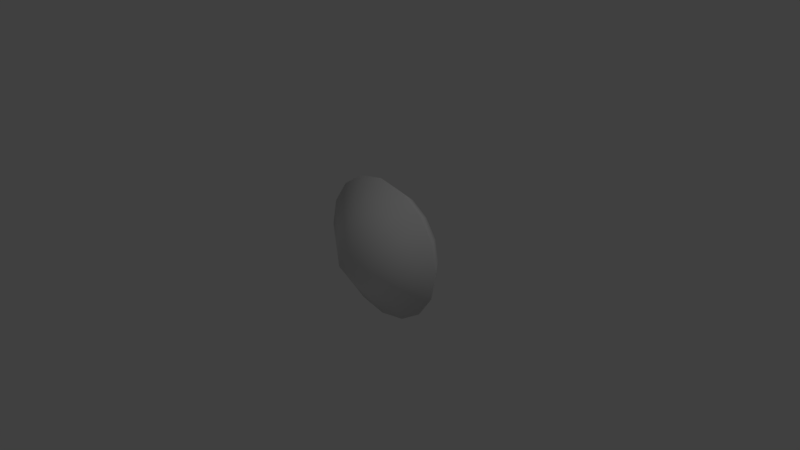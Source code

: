 # Source: bom.blend  (saved by Blender 2.79.6; exported with 4.5.12 LTS)
import bpy
from mathutils import Matrix  # noqa: F401  (used for matrix-valued properties, if any)

bpy.ops.wm.read_factory_settings(use_empty=True)
scene = bpy.context.scene
scene.name = 'Scene'

# ---- collections
col_collection_1 = bpy.data.collections.new('Collection 1'); scene.collection.children.link(col_collection_1)

# ---- world
world_world = bpy.data.worlds.new('World'); scene.world = world_world
world_world.color = (0.05088, 0.05088, 0.05088)
world_world.use_sun_shadow = False
world_world.sun_shadow_jitter_overblur = 0.0

# ---- cameras
cam_camera = bpy.data.cameras.new('Camera')
cam_camera.clip_end = 100.0
cam_camera.lens = 35.0
cam_camera.sensor_width = 32.0
cam_camera.sensor_height = 18.0
cam_camera.ortho_scale = 7.314
cam_camera.dof.focus_distance = 0.0
cam_camera.dof.aperture_fstop = 128.0

# ---- lights
light_lamp = bpy.data.lights.new('Lamp', 'POINT')
light_lamp.transmission_factor = 0.0
light_lamp.cutoff_distance = 30.0
light_lamp.energy = 100.0
light_lamp.shadow_buffer_clip_start = 1.001
light_lamp.shadow_soft_size = 0.1
light_lamp.shadow_maximum_resolution = 0.006
light_lamp.use_absolute_resolution = True

# ---- meshes
me_cylinder = bpy.data.meshes.new('Cylinder')
me_cylinder.from_pydata([(9.37e-09, 0.7485, -0.5), (3.725e-08, 1.118e-08, 0.5), (0.2864, 0.6915, -0.5), (0.5292, 0.5292, -0.5), (0.6915, 0.2864, -0.5), (0.7485, -2.991e-08, -0.5), (0.6915, -0.2864, -0.5), (0.5292, -0.5292, -0.5), (0.2864, -0.6915, -0.5), (1.224e-07, -0.7485, -0.5), (-0.2864, -0.6915, -0.5), (-0.5292, -0.5292, -0.5), (-0.6915, -0.2864, -0.5), (-0.7485, 1.174e-08, -0.5), (-0.6915, 0.2864, -0.5), (-0.5292, 0.5292, -0.5), (-0.2864, 0.6915, -0.5), (-5.136e-10, 0.9879, -0.2199), (0.378, 0.9127, -0.2199), (0.6985, 0.6985, -0.2199), (0.9127, 0.378, -0.2199), (0.9879, -4.24e-08, -0.2199), (0.9127, -0.378, -0.2199), (0.6985, -0.6985, -0.2199), (0.378, -0.9127, -0.2199), (1.487e-07, -0.9879, -0.2199), (-0.378, -0.9127, -0.2199), (-0.6985, -0.6985, -0.2199), (-0.9127, -0.378, -0.2199), (-0.9879, 1.256e-08, -0.2199), (-0.9127, 0.378, -0.2199), (-0.6985, 0.6985, -0.2199), (-0.378, 0.9127, -0.2199)], [], [(17, 1, 18), (18, 1, 19), (19, 1, 20), (20, 1, 21), (21, 1, 22), (22, 1, 23), (23, 1, 24), (24, 1, 25), (25, 1, 26), (26, 1, 27), (27, 1, 28), (28, 1, 29), (29, 1, 30), (30, 1, 31), (31, 1, 32), (32, 1, 17), (0, 2, 3, 4, 5, 6, 7, 8, 9, 10, 11, 12, 13, 14, 15, 16), (16, 32, 17, 0), (15, 31, 32, 16), (14, 30, 31, 15), (13, 29, 30, 14), (12, 28, 29, 13), (11, 27, 28, 12), (10, 26, 27, 11), (9, 25, 26, 10), (8, 24, 25, 9), (7, 23, 24, 8), (6, 22, 23, 7), (5, 21, 22, 6), (4, 20, 21, 5), (3, 19, 20, 4), (2, 18, 19, 3), (0, 17, 18, 2)])
me_cylinder.polygons.foreach_set('use_smooth', [1, 1, 1, 1, 1, 1, 1, 1, 1, 1, 1, 1, 1, 1, 1, 1, 0, 1, 1, 1, 1, 1, 1, 1, 1, 1, 1, 1, 1, 1, 1, 1, 1])
me_cylinder.use_remesh_preserve_volume = False
me_cylinder.use_remesh_preserve_attributes = False
me_cylinder.use_mirror_vertex_groups = False
me_cylinder.update()

# ---- objects
ob_cylinder = bpy.data.objects.new('Cylinder', me_cylinder)
ob_lamp = bpy.data.objects.new('Lamp', light_lamp)
ob_camera = bpy.data.objects.new('Camera', cam_camera)

# ---- transforms, parenting, visibility, modifiers, constraints
ob_cylinder.location = (0.0, 0.0, 0.004897)
ob_cylinder.rotation_euler = (1.571, 0.0, 0.0)
ob_cylinder.lineart.crease_threshold = 0.0
ob_lamp.location = (4.076, 1.005, 5.904)
ob_lamp.rotation_euler = (0.6503, 0.05522, 1.866)
ob_lamp.lock_rotations_4d = False
ob_lamp.empty_display_type = 'ARROWS'
ob_lamp.color = (0.0, 0.0, 0.0, 0.0)
ob_lamp.lineart.crease_threshold = 0.0
ob_camera.location = (7.481, -6.508, 5.344)
ob_camera.rotation_euler = (1.109, 0.0, 0.8149)
ob_camera.lock_rotations_4d = False
ob_camera.empty_display_type = 'ARROWS'
ob_camera.color = (0.0, 0.0, 0.0, 0.0)
ob_camera.display_type = 'WIRE'
ob_camera.lineart.crease_threshold = 0.0

# ---- collection membership
col_collection_1.objects.link(ob_cylinder)
col_collection_1.objects.link(ob_lamp)
col_collection_1.objects.link(ob_camera)

# ---- scene / render settings (as saved in the file)
scene.camera = ob_camera
scene.frame_start = 1; scene.frame_end = 250; scene.frame_set(1)
scene.render.engine = 'BLENDER_EEVEE_NEXT'
scene.render.resolution_percentage = 50
scene.render.dither_intensity = 0.0
scene.cycles.use_denoising = False
scene.cycles.samples = 128
scene.cycles.sampling_pattern = 'TABULATED_SOBOL'
scene.cycles.use_adaptive_sampling = False
scene.cycles.use_light_tree = False
scene.view_settings.view_transform = 'Standard'
bpy.context.view_layer.update()
